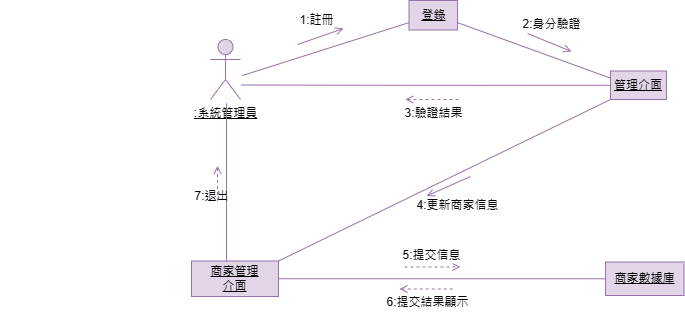

The diagram above was exported from draw.io. Its source (the exported page's mxGraphModel, read from the mxfile embedded in the PNG):
<mxGraphModel dx="1711" dy="392" grid="0" gridSize="10" guides="1" tooltips="1" connect="1" arrows="1" fold="1" page="1" pageScale="1" pageWidth="827" pageHeight="1169" background="#ffffff" math="0" shadow="0">
  <root>
    <mxCell id="0" />
    <mxCell id="1" parent="0" />
    <mxCell id="Sbi2dhrdTQO1cr2tokuD-1" value="&lt;u&gt;:系統管理員&lt;/u&gt;" style="shape=umlActor;verticalLabelPosition=bottom;verticalAlign=top;html=1;outlineConnect=0;fillColor=#e1d5e7;strokeColor=#9673a6;labelBackgroundColor=none;" vertex="1" parent="1">
      <mxGeometry x="65" y="79" width="30" height="60" as="geometry" />
    </mxCell>
    <mxCell id="Sbi2dhrdTQO1cr2tokuD-2" style="edgeStyle=orthogonalEdgeStyle;rounded=0;orthogonalLoop=1;jettySize=auto;html=1;exitX=0.5;exitY=1;exitDx=0;exitDy=0;entryX=0.5;entryY=0;entryDx=0;entryDy=0;strokeColor=#9673A6;endArrow=none;endFill=0;fillColor=#d5e8d4;" edge="1" parent="1">
      <mxGeometry relative="1" as="geometry">
        <mxPoint x="81" y="142.75" as="sourcePoint" />
        <mxPoint x="81" y="304.25" as="targetPoint" />
      </mxGeometry>
    </mxCell>
    <mxCell id="Sbi2dhrdTQO1cr2tokuD-3" style="edgeStyle=orthogonalEdgeStyle;rounded=0;orthogonalLoop=1;jettySize=auto;html=1;exitX=0;exitY=0.5;exitDx=0;exitDy=0;strokeColor=#9673A6;endArrow=none;endFill=0;fillColor=#d5e8d4;" edge="1" parent="1" source="Sbi2dhrdTQO1cr2tokuD-5">
      <mxGeometry relative="1" as="geometry">
        <mxPoint x="95.4000244140625" y="124.5" as="targetPoint" />
      </mxGeometry>
    </mxCell>
    <mxCell id="Sbi2dhrdTQO1cr2tokuD-4" style="rounded=0;orthogonalLoop=1;jettySize=auto;html=1;exitX=0;exitY=1;exitDx=0;exitDy=0;strokeColor=#9673A6;endArrow=none;endFill=0;entryX=1;entryY=0;entryDx=0;entryDy=0;fillColor=#d5e8d4;" edge="1" parent="1" source="Sbi2dhrdTQO1cr2tokuD-5" target="Sbi2dhrdTQO1cr2tokuD-7">
      <mxGeometry relative="1" as="geometry">
        <mxPoint x="109" y="302.5" as="targetPoint" />
      </mxGeometry>
    </mxCell>
    <mxCell id="Sbi2dhrdTQO1cr2tokuD-5" value="&lt;u&gt;管理介面&lt;/u&gt;" style="rounded=0;whiteSpace=wrap;html=1;strokeColor=#9673A6;fillColor=#E1D5E7;" vertex="1" parent="1">
      <mxGeometry x="465" y="110.5" width="56" height="28.5" as="geometry" />
    </mxCell>
    <mxCell id="Sbi2dhrdTQO1cr2tokuD-6" style="edgeStyle=orthogonalEdgeStyle;rounded=0;orthogonalLoop=1;jettySize=auto;html=1;exitX=1;exitY=0.5;exitDx=0;exitDy=0;entryX=0;entryY=0.5;entryDx=0;entryDy=0;strokeColor=#9673A6;endArrow=none;endFill=0;fillColor=#d5e8d4;" edge="1" parent="1" source="Sbi2dhrdTQO1cr2tokuD-7" target="Sbi2dhrdTQO1cr2tokuD-8">
      <mxGeometry relative="1" as="geometry" />
    </mxCell>
    <mxCell id="Sbi2dhrdTQO1cr2tokuD-7" value="&lt;u&gt;商家管理&lt;br&gt;介面&lt;/u&gt;" style="rounded=0;whiteSpace=wrap;html=1;strokeColor=#9673A6;fillColor=#E1D5E7;" vertex="1" parent="1">
      <mxGeometry x="46" y="300.5" width="87" height="35.5" as="geometry" />
    </mxCell>
    <mxCell id="Sbi2dhrdTQO1cr2tokuD-8" value="&lt;u&gt;商家數據庫&lt;/u&gt;" style="rounded=0;whiteSpace=wrap;html=1;strokeColor=#9673A6;fillColor=#E1D5E7;" vertex="1" parent="1">
      <mxGeometry x="460" y="301.5" width="78.5" height="33.5" as="geometry" />
    </mxCell>
    <mxCell id="Sbi2dhrdTQO1cr2tokuD-9" value="" style="endArrow=open;endFill=0;html=1;align=left;verticalAlign=top;rounded=0;strokeColor=#9673A6;fillColor=#d5e8d4;" edge="1" parent="1">
      <mxGeometry x="-1" relative="1" as="geometry">
        <mxPoint x="152" y="84" as="sourcePoint" />
        <mxPoint x="198" y="68" as="targetPoint" />
      </mxGeometry>
    </mxCell>
    <mxCell id="Sbi2dhrdTQO1cr2tokuD-10" value="" style="edgeLabel;resizable=0;html=1;align=left;verticalAlign=bottom;strokeColor=#FFFFFF;fontColor=#FFFFFF;fillColor=#182E3E;" connectable="0" vertex="1" parent="Sbi2dhrdTQO1cr2tokuD-9">
      <mxGeometry x="-1" relative="1" as="geometry" />
    </mxCell>
    <mxCell id="Sbi2dhrdTQO1cr2tokuD-11" value="&lt;font color=&quot;#000000&quot;&gt;7:退出&lt;/font&gt;" style="text;html=1;align=center;verticalAlign=middle;resizable=0;points=[];autosize=1;strokeColor=none;fillColor=none;fontColor=#FFFFFF;shadow=1;" vertex="1" parent="1">
      <mxGeometry x="40" y="223" width="52" height="26" as="geometry" />
    </mxCell>
    <mxCell id="Sbi2dhrdTQO1cr2tokuD-12" value="" style="endArrow=open;endFill=0;html=1;edgeStyle=orthogonalEdgeStyle;align=left;verticalAlign=top;rounded=0;strokeColor=#9673A6;startArrow=none;startFill=0;fillColor=#d5e8d4;dashed=1;" edge="1" parent="1">
      <mxGeometry x="-1" relative="1" as="geometry">
        <mxPoint x="259" y="306.5" as="sourcePoint" />
        <mxPoint x="315" y="306.5" as="targetPoint" />
      </mxGeometry>
    </mxCell>
    <mxCell id="Sbi2dhrdTQO1cr2tokuD-13" value="" style="edgeLabel;resizable=0;html=1;align=left;verticalAlign=bottom;strokeColor=#FFFFFF;fontColor=#FFFFFF;fillColor=#182E3E;" connectable="0" vertex="1" parent="Sbi2dhrdTQO1cr2tokuD-12">
      <mxGeometry x="-1" relative="1" as="geometry" />
    </mxCell>
    <mxCell id="Sbi2dhrdTQO1cr2tokuD-14" value="&lt;font color=&quot;#000000&quot;&gt;5:提交信息&lt;/font&gt;" style="text;html=1;align=center;verticalAlign=middle;resizable=0;points=[];autosize=1;strokeColor=none;fillColor=none;fontColor=#FFFFFF;" vertex="1" parent="1">
      <mxGeometry x="248" y="282" width="76" height="26" as="geometry" />
    </mxCell>
    <mxCell id="Sbi2dhrdTQO1cr2tokuD-15" value="" style="endArrow=none;endFill=0;html=1;edgeStyle=orthogonalEdgeStyle;align=left;verticalAlign=top;rounded=0;strokeColor=#9673A6;startArrow=open;startFill=0;dashed=1;fillColor=#d5e8d4;" edge="1" parent="1">
      <mxGeometry x="-1" relative="1" as="geometry">
        <mxPoint x="72" y="205.25" as="sourcePoint" />
        <mxPoint x="72" y="242.25" as="targetPoint" />
      </mxGeometry>
    </mxCell>
    <mxCell id="Sbi2dhrdTQO1cr2tokuD-16" value="" style="edgeLabel;resizable=0;html=1;align=left;verticalAlign=bottom;strokeColor=#FFFFFF;fontColor=#FFFFFF;fillColor=#182E3E;" connectable="0" vertex="1" parent="Sbi2dhrdTQO1cr2tokuD-15">
      <mxGeometry x="-1" relative="1" as="geometry">
        <mxPoint x="-217" y="88" as="offset" />
      </mxGeometry>
    </mxCell>
    <mxCell id="Sbi2dhrdTQO1cr2tokuD-17" value="" style="endArrow=none;endFill=0;html=1;align=left;verticalAlign=top;rounded=0;strokeColor=#9673A6;startArrow=open;startFill=0;fillColor=#d5e8d4;" edge="1" parent="1">
      <mxGeometry x="-1" relative="1" as="geometry">
        <mxPoint x="281" y="235.5" as="sourcePoint" />
        <mxPoint x="325" y="216" as="targetPoint" />
      </mxGeometry>
    </mxCell>
    <mxCell id="Sbi2dhrdTQO1cr2tokuD-18" value="" style="edgeLabel;resizable=0;html=1;align=left;verticalAlign=bottom;strokeColor=#FFFFFF;fontColor=#FFFFFF;fillColor=#182E3E;" connectable="0" vertex="1" parent="Sbi2dhrdTQO1cr2tokuD-17">
      <mxGeometry x="-1" relative="1" as="geometry" />
    </mxCell>
    <mxCell id="Sbi2dhrdTQO1cr2tokuD-19" value="&lt;font color=&quot;#000000&quot;&gt;4:更新商家信息&lt;/font&gt;" style="text;html=1;align=center;verticalAlign=middle;resizable=0;points=[];autosize=1;strokeColor=none;fillColor=none;fontColor=#FFFFFF;" vertex="1" parent="1">
      <mxGeometry x="262" y="232" width="100" height="26" as="geometry" />
    </mxCell>
    <mxCell id="Sbi2dhrdTQO1cr2tokuD-20" value="" style="endArrow=none;endFill=0;html=1;edgeStyle=orthogonalEdgeStyle;align=left;verticalAlign=top;rounded=0;strokeColor=#9673A6;startArrow=open;startFill=0;dashed=1;fillColor=#d5e8d4;" edge="1" parent="1">
      <mxGeometry x="-1" relative="1" as="geometry">
        <mxPoint x="254" y="328.5" as="sourcePoint" />
        <mxPoint x="310" y="328.5" as="targetPoint" />
      </mxGeometry>
    </mxCell>
    <mxCell id="Sbi2dhrdTQO1cr2tokuD-21" value="" style="edgeLabel;resizable=0;html=1;align=left;verticalAlign=bottom;strokeColor=#FFFFFF;fontColor=#FFFFFF;fillColor=#182E3E;" connectable="0" vertex="1" parent="Sbi2dhrdTQO1cr2tokuD-20">
      <mxGeometry x="-1" relative="1" as="geometry" />
    </mxCell>
    <mxCell id="Sbi2dhrdTQO1cr2tokuD-22" value="&lt;font color=&quot;#000000&quot;&gt;6:提交結果顯示&lt;/font&gt;" style="text;html=1;align=center;verticalAlign=middle;resizable=0;points=[];autosize=1;strokeColor=none;fillColor=none;fontColor=#FFFFFF;" vertex="1" parent="1">
      <mxGeometry x="232" y="329" width="100" height="26" as="geometry" />
    </mxCell>
    <mxCell id="Sbi2dhrdTQO1cr2tokuD-23" value="&lt;u&gt;登錄&lt;/u&gt;" style="rounded=0;whiteSpace=wrap;html=1;strokeColor=#9673A6;fillColor=#E1D5E7;" vertex="1" parent="1">
      <mxGeometry x="263.5" y="40" width="48.5" height="29.5" as="geometry" />
    </mxCell>
    <mxCell id="Sbi2dhrdTQO1cr2tokuD-24" value="" style="endArrow=none;html=1;rounded=0;entryX=0;entryY=0.75;entryDx=0;entryDy=0;fillColor=#d5e8d4;strokeColor=#9673A6;" edge="1" parent="1" target="Sbi2dhrdTQO1cr2tokuD-23">
      <mxGeometry width="50" height="50" relative="1" as="geometry">
        <mxPoint x="97" y="115" as="sourcePoint" />
        <mxPoint x="147" y="65" as="targetPoint" />
      </mxGeometry>
    </mxCell>
    <mxCell id="Sbi2dhrdTQO1cr2tokuD-25" value="" style="endArrow=none;html=1;rounded=0;entryX=0;entryY=0.25;entryDx=0;entryDy=0;exitX=1;exitY=0.75;exitDx=0;exitDy=0;fillColor=#d5e8d4;strokeColor=#9673A6;" edge="1" parent="1" source="Sbi2dhrdTQO1cr2tokuD-23" target="Sbi2dhrdTQO1cr2tokuD-5">
      <mxGeometry width="50" height="50" relative="1" as="geometry">
        <mxPoint x="332" y="76" as="sourcePoint" />
        <mxPoint x="382" y="26" as="targetPoint" />
      </mxGeometry>
    </mxCell>
    <mxCell id="Sbi2dhrdTQO1cr2tokuD-26" value="&lt;font color=&quot;#000000&quot;&gt;1:註冊&lt;/font&gt;" style="text;html=1;align=center;verticalAlign=middle;resizable=0;points=[];autosize=1;strokeColor=none;fillColor=none;fontColor=#FFFFFF;" vertex="1" parent="1">
      <mxGeometry x="145" y="47" width="52" height="26" as="geometry" />
    </mxCell>
    <mxCell id="Sbi2dhrdTQO1cr2tokuD-27" value="" style="endArrow=open;endFill=0;html=1;align=left;verticalAlign=top;rounded=0;strokeColor=#9673A6;fillColor=#d5e8d4;" edge="1" parent="1">
      <mxGeometry x="-1" relative="1" as="geometry">
        <mxPoint x="382" y="73" as="sourcePoint" />
        <mxPoint x="426" y="91" as="targetPoint" />
      </mxGeometry>
    </mxCell>
    <mxCell id="Sbi2dhrdTQO1cr2tokuD-28" value="" style="edgeLabel;resizable=0;html=1;align=left;verticalAlign=bottom;strokeColor=#FFFFFF;fontColor=#FFFFFF;fillColor=#182E3E;" connectable="0" vertex="1" parent="Sbi2dhrdTQO1cr2tokuD-27">
      <mxGeometry x="-1" relative="1" as="geometry" />
    </mxCell>
    <mxCell id="Sbi2dhrdTQO1cr2tokuD-29" value="&lt;font color=&quot;#000000&quot;&gt;2:身分驗證&lt;/font&gt;" style="text;html=1;align=center;verticalAlign=middle;resizable=0;points=[];autosize=1;strokeColor=none;fillColor=none;fontColor=#FFFFFF;" vertex="1" parent="1">
      <mxGeometry x="368" y="51" width="76" height="26" as="geometry" />
    </mxCell>
    <mxCell id="Sbi2dhrdTQO1cr2tokuD-30" value="" style="endArrow=none;endFill=0;html=1;edgeStyle=orthogonalEdgeStyle;align=left;verticalAlign=top;rounded=0;strokeColor=#9673A6;startArrow=open;startFill=0;dashed=1;fillColor=#d5e8d4;" edge="1" parent="1">
      <mxGeometry x="-1" relative="1" as="geometry">
        <mxPoint x="259.75" y="139" as="sourcePoint" />
        <mxPoint x="315.75" y="139" as="targetPoint" />
      </mxGeometry>
    </mxCell>
    <mxCell id="Sbi2dhrdTQO1cr2tokuD-31" value="" style="edgeLabel;resizable=0;html=1;align=left;verticalAlign=bottom;strokeColor=#FFFFFF;fontColor=#FFFFFF;fillColor=#182E3E;" connectable="0" vertex="1" parent="Sbi2dhrdTQO1cr2tokuD-30">
      <mxGeometry x="-1" relative="1" as="geometry" />
    </mxCell>
    <mxCell id="Sbi2dhrdTQO1cr2tokuD-32" value="&lt;font color=&quot;#000000&quot;&gt;3:驗證結果&lt;/font&gt;" style="text;html=1;align=center;verticalAlign=middle;resizable=0;points=[];autosize=1;strokeColor=none;fillColor=none;fontColor=#FFFFFF;" vertex="1" parent="1">
      <mxGeometry x="249.75" y="139.5" width="76" height="26" as="geometry" />
    </mxCell>
  </root>
</mxGraphModel>